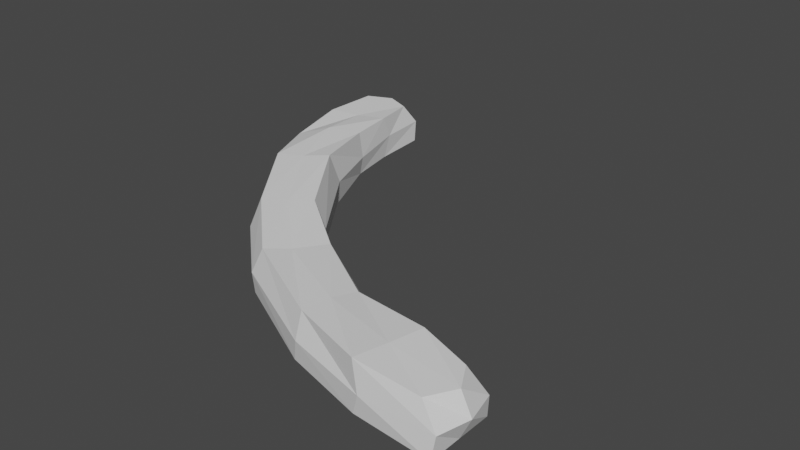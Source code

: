 # Source: Boosh_Long_Turn.blend  (saved by Blender 2.91.10; exported with 4.5.12 LTS)
import bpy
from mathutils import Matrix  # noqa: F401  (used for matrix-valued properties, if any)

bpy.ops.wm.read_factory_settings(use_empty=True)
scene = bpy.context.scene
scene.name = 'Scene'

# ---- collections
col_collection = bpy.data.collections.new('Collection'); scene.collection.children.link(col_collection)

# ---- world
world_world = bpy.data.worlds.new('World'); scene.world = world_world
world_world.use_nodes = True; world_world.node_tree.nodes.clear()
_N = world_world.node_tree.nodes; _L = world_world.node_tree.links
n0 = _N.new('ShaderNodeOutputWorld'); n0.name = 'World Output'; n0.location = (300, 300)
n1 = _N.new('ShaderNodeBackground'); n1.name = 'Background'; n1.location = (10, 300)
n1.inputs[0].default_value = (0.05088, 0.05088, 0.05088, 1.0)
_L.new(n1.outputs[0], n0.inputs[0])
n0.is_active_output = True
world_world.color = (0.05088, 0.05088, 0.05088)
world_world.use_sun_shadow = False
world_world.sun_shadow_jitter_overblur = 0.0

# ---- meshes
me_cube = bpy.data.meshes.new('Cube')
me_cube.from_pydata([(-0.3626, 1.541, 0.3228), (-2.276, 1.897, 0.3228), (0.8267, 0.9198, 0.3228), (2.692, -1.668, 0.3228), (2.934, -3.313, 0.3228), (2.308, -0.8068, 0.3228), (-2.102, 1.8, -0.1916), (2.848, -3.179, -0.1916), (2.692, -1.668, -0.1525), (2.239, -0.8436, -0.2766), (0.7574, 0.8459, -0.1916), (-0.3932, 1.453, -0.1916), (-2.276, 1.497, 0.3228), (-2.276, 1.097, 0.3228), (2.134, -3.319, 0.3228), (2.534, -3.316, 0.3228), (-2.276, 1.497, -0.1916), (-2.102, 1.194, -0.1916), (2.218, -3.184, -0.1916), (2.534, -3.316, -0.1916), (-0.4946, 1.163, -0.2331), (-0.5923, 0.8837, -0.2059), (0.5532, 0.628, -0.1689), (0.2797, 0.3361, -0.198), (1.955, -0.9936, -0.2766), (1.671, -1.144, -0.3108), (2.33, -1.839, -0.2766), (1.969, -2.01, -0.2448), (1.557, 0.2691, 0.3228), (1.537, 0.1096, -0.2474), (1.296, -0.06554, -0.2317), (1.059, -0.2449, -0.2401), (-1.346, 1.816, 0.3228), (-1.346, 1.816, -0.266), (-1.432, 1.426, -0.2546), (-1.519, 1.035, -0.2546), (2.871, -2.483, -0.1916), (2.871, -2.483, 0.3228), (2.477, -2.548, -0.1916), (2.082, -2.612, -0.2283), (-1.513, 1.034, 0.3228), (-0.6334, 0.7877, 0.3228), (0.2826, 0.3333, 0.3228), (0.9159, -0.2094, 0.3355), (1.602, -1.182, 0.3228), (1.972, -2.016, 0.3228), (2.084, -2.625, 0.3228), (-2.31, 1.868, 0.06559), (2.912, -3.366, 0.06559), (-0.4291, 1.587, 0.06559), (0.823, 0.9537, 0.06559), (2.353, -0.843, 0.06559), (2.746, -1.73, 0.1276), (2.516, -3.427, 0.07018), (2.157, -3.371, 0.06559), (-2.31, 1.126, 0.06559), (-2.4, 1.497, 0.06559), (1.602, 0.2386, 0.0705), (-1.44, 1.86, 0.06559), (2.91, -2.578, 0.06559), (-1.619, 1.035, 0.07128), (-0.7113, 0.7915, 0.05846), (0.2472, 0.3362, 0.06241), (0.9249, -0.2652, 0.08272), (1.606, -1.238, 0.04851), (1.923, -2.016, 0.0815), (2.077, -2.722, 0.04727)], [], [(51, 52, 8, 9), (57, 51, 9, 29), (58, 49, 11, 33), (56, 47, 6, 16), (59, 48, 7, 36), (9, 8, 26, 24), (24, 26, 27, 25), (64, 65, 45, 44), (29, 9, 24, 30), (30, 24, 25, 31), (33, 11, 20, 34), (34, 20, 21, 35), (48, 53, 19, 7), (53, 54, 18, 19), (36, 7, 19, 38), (38, 19, 18, 39), (55, 56, 16, 17), (22, 30, 31, 23), (10, 29, 30, 22), (50, 57, 29, 10), (20, 22, 23, 21), (11, 10, 22, 20), (49, 50, 10, 11), (16, 34, 35, 17), (6, 33, 34, 16), (47, 58, 33, 6), (26, 38, 39, 27), (8, 36, 38, 26), (52, 59, 36, 8), (60, 40, 13, 55), (61, 41, 40, 60), (62, 42, 41, 61), (63, 43, 42, 62), (64, 44, 43, 63), (65, 27, 39, 66), (66, 39, 18, 54), (46, 66, 54, 14), (45, 65, 66, 46), (25, 64, 63, 31), (31, 63, 62, 23), (23, 62, 61, 21), (21, 61, 60, 35), (35, 60, 55, 17), (3, 37, 59, 52), (1, 32, 58, 47), (0, 2, 50, 49), (2, 28, 57, 50), (13, 12, 56, 55), (15, 14, 54, 53), (4, 15, 53, 48), (25, 27, 65, 64), (37, 4, 48, 59), (12, 1, 47, 56), (32, 0, 49, 58), (28, 5, 51, 57), (5, 3, 52, 51)])
_uv = me_cube.uv_layers.new(name='UVMap')
_uv.uv.foreach_set('vector', [0.7214, 0.172, 0.8297, 0.1596, 0.8191, 0.202, 0.7149, 0.2257, 0.5026, 0.1756, 0.612, 0.1771, 0.6094, 0.2403, 0.5028, 0.2281, 0.0806, 0.1674, 0.1753, 0.1716, 0.1861, 0.214, 0.09349, 0.2175, 0.8137, 0.3134, 0.7582, 0.3134, 0.761, 0.2617, 0.8137, 0.2716, 0.9197, 0.1662, 0.9992, 0.1638, 0.9733, 0.2049, 0.9058, 0.2053, 0.2842, 0.5224, 0.1778, 0.5356, 0.1801, 0.4728, 0.2845, 0.4741, 0.2845, 0.4741, 0.1801, 0.4728, 0.1802, 0.4125, 0.2855, 0.4256, 0.2767, 0.06511, 0.168, 0.05742, 0.1802, 0.02147, 0.2854, 0.02407, 0.4949, 0.519, 0.3894, 0.5339, 0.3893, 0.4744, 0.4952, 0.4743, 0.4952, 0.4743, 0.3893, 0.4744, 0.3899, 0.4141, 0.4947, 0.4295, 0.906, 0.533, 0.8133, 0.5201, 0.8129, 0.4734, 0.9053, 0.4727, 0.9053, 0.4727, 0.8129, 0.4734, 0.8127, 0.4287, 0.9047, 0.4124, 0.9927, 0.3133, 0.9365, 0.3133, 0.9365, 0.2713, 0.9883, 0.2639, 0.9365, 0.3133, 0.8802, 0.3133, 0.8846, 0.2639, 0.9365, 0.2713, 0.0909, 0.5332, 0.02473, 0.519, 0.005365, 0.4713, 0.09234, 0.4729, 0.09234, 0.4729, 0.005365, 0.4713, 0.02647, 0.4244, 0.09331, 0.4124, 0.8693, 0.3134, 0.8137, 0.3134, 0.8137, 0.2716, 0.8664, 0.2617, 0.6002, 0.4741, 0.4952, 0.4743, 0.4947, 0.4295, 0.6002, 0.414, 0.6003, 0.519, 0.4949, 0.519, 0.4952, 0.4743, 0.6002, 0.4741, 0.3933, 0.1762, 0.5026, 0.1756, 0.5028, 0.2281, 0.3978, 0.2191, 0.8129, 0.4734, 0.7068, 0.4741, 0.7065, 0.4135, 0.8127, 0.4287, 0.8133, 0.5201, 0.7068, 0.5346, 0.7068, 0.4741, 0.8129, 0.4734, 0.1753, 0.1716, 0.284, 0.1747, 0.2913, 0.2308, 0.1861, 0.214, 0.9977, 0.4714, 0.9053, 0.4727, 0.9047, 0.4124, 0.9712, 0.4262, 0.9724, 0.5174, 0.906, 0.533, 0.9053, 0.4727, 0.9977, 0.4714, -0.0004947, 0.1635, 0.0806, 0.1674, 0.09349, 0.2175, 0.02723, 0.2052, 0.1801, 0.4728, 0.09234, 0.4729, 0.09331, 0.4124, 0.1802, 0.4125, 0.1778, 0.5356, 0.0909, 0.5332, 0.09234, 0.4729, 0.1801, 0.4728, 0.8297, 0.1596, 0.9197, 0.1662, 0.9058, 0.2053, 0.8191, 0.202, 0.9174, 0.05803, 0.9003, 0.02101, 0.9922, 0.01707, 0.9993, 0.05529, 0.8234, 0.06365, 0.811, 0.0242, 0.9003, 0.02101, 0.9174, 0.05803, 0.714, 0.06443, 0.706, 0.02632, 0.811, 0.0242, 0.8234, 0.06365, 0.4949, 0.06658, 0.4949, 0.02739, 0.5999, 0.02704, 0.6043, 0.06624, 0.3844, 0.06486, 0.3879, 0.02614, 0.4949, 0.02739, 0.4949, 0.06658, 0.168, 0.05742, 0.179, 0.1066, 0.09279, 0.102, 0.07781, 0.06023, 0.07781, 0.06023, 0.09279, 0.102, 0.02545, 0.09635, -0.0004948, 0.0554, 0.09299, 0.01926, 0.07781, 0.06023, -0.0004948, 0.0554, 0.008585, 0.01707, 0.1802, 0.02147, 0.168, 0.05742, 0.07781, 0.06023, 0.09299, 0.01926, 0.3888, 0.1252, 0.3844, 0.06486, 0.4949, 0.06658, 0.4953, 0.1195, 0.4953, 0.1195, 0.4949, 0.06658, 0.6043, 0.06624, 0.601, 0.1055, 0.7058, 0.1202, 0.714, 0.06443, 0.8234, 0.06365, 0.8118, 0.1078, 0.8118, 0.1078, 0.8234, 0.06365, 0.9174, 0.05803, 0.9046, 0.1073, 0.9046, 0.1073, 0.9174, 0.05803, 0.9993, 0.05529, 0.9712, 0.09699, 0.8171, 0.1305, 0.9035, 0.128, 0.9197, 0.1662, 0.8297, 0.1596, 0.006751, 0.1254, 0.09738, 0.1298, 0.0806, 0.1674, -0.0004947, 0.1635, 0.1883, 0.1335, 0.2926, 0.1361, 0.284, 0.1747, 0.1753, 0.1716, 0.3973, 0.1373, 0.5022, 0.1367, 0.5026, 0.1756, 0.3933, 0.1762, 0.8751, 0.3531, 0.8137, 0.3553, 0.8137, 0.3134, 0.8693, 0.3134, 0.9365, 0.3553, 0.8754, 0.3532, 0.8802, 0.3133, 0.9365, 0.3133, 0.9975, 0.3532, 0.9365, 0.3553, 0.9365, 0.3133, 0.9927, 0.3133, 0.2836, 0.1212, 0.179, 0.1066, 0.168, 0.05742, 0.2767, 0.06511, 0.9035, 0.128, 0.99, 0.1254, 0.9992, 0.1638, 0.9197, 0.1662, 0.8137, 0.3553, 0.7523, 0.3531, 0.7582, 0.3134, 0.8137, 0.3134, 0.09738, 0.1298, 0.1883, 0.1335, 0.1753, 0.1716, 0.0806, 0.1674, 0.5022, 0.1367, 0.6074, 0.1358, 0.612, 0.1771, 0.5026, 0.1756, 0.7124, 0.1335, 0.8171, 0.1305, 0.8297, 0.1596, 0.7214, 0.172])
me_cube.use_remesh_fix_poles = True
me_cube.use_remesh_preserve_attributes = False
me_cube.use_mirror_vertex_groups = False
me_cube.update()

# ---- objects
ob_cube = bpy.data.objects.new('Cube', me_cube)

# ---- transforms, parenting, visibility, modifiers, constraints
ob_cube.location = (2.637, 3.532, 2.907)
ob_cube.scale = (-9.981, -9.981, -9.981)
ob_cube.lineart.crease_threshold = 0.0

# ---- collection membership
col_collection.objects.link(ob_cube)

# ---- scene / render settings (as saved in the file)
scene.frame_start = 1; scene.frame_end = 250; scene.frame_set(13)
scene.render.engine = 'BLENDER_EEVEE_NEXT'
scene.cycles.use_denoising = False
scene.cycles.samples = 128
scene.cycles.sampling_pattern = 'TABULATED_SOBOL'
scene.cycles.use_adaptive_sampling = False
scene.cycles.use_light_tree = False
scene.view_settings.view_transform = 'Filmic'
bpy.context.view_layer.update()

# ---- added for rendering (the .blend has no active camera and no usable light): camera, sun
cam_auto = bpy.data.cameras.new('AutoCamera')
cam_auto.lens = 50.0
cam_auto.sensor_width = 36.0
cam_auto.clip_end = 1225.91
ob_auto_camera = bpy.data.objects.new('AutoCamera', cam_auto)
scene.collection.objects.link(ob_auto_camera)
ob_auto_camera.location = (69.8247, -72.6543, 58.666)
ob_auto_camera.rotation_euler = (1.09748, -7.21219e-08, 0.694738)
scene.camera = ob_auto_camera
light_auto_sun = bpy.data.lights.new('AutoSun', 'SUN')
light_auto_sun.energy = 3.0
light_auto_sun.angle = 0.0523599
ob_auto_sun = bpy.data.objects.new('AutoSun', light_auto_sun)
scene.collection.objects.link(ob_auto_sun)
ob_auto_sun.rotation_euler = (0.872665, 0.174533, 0.523599)
bpy.context.view_layer.update()
